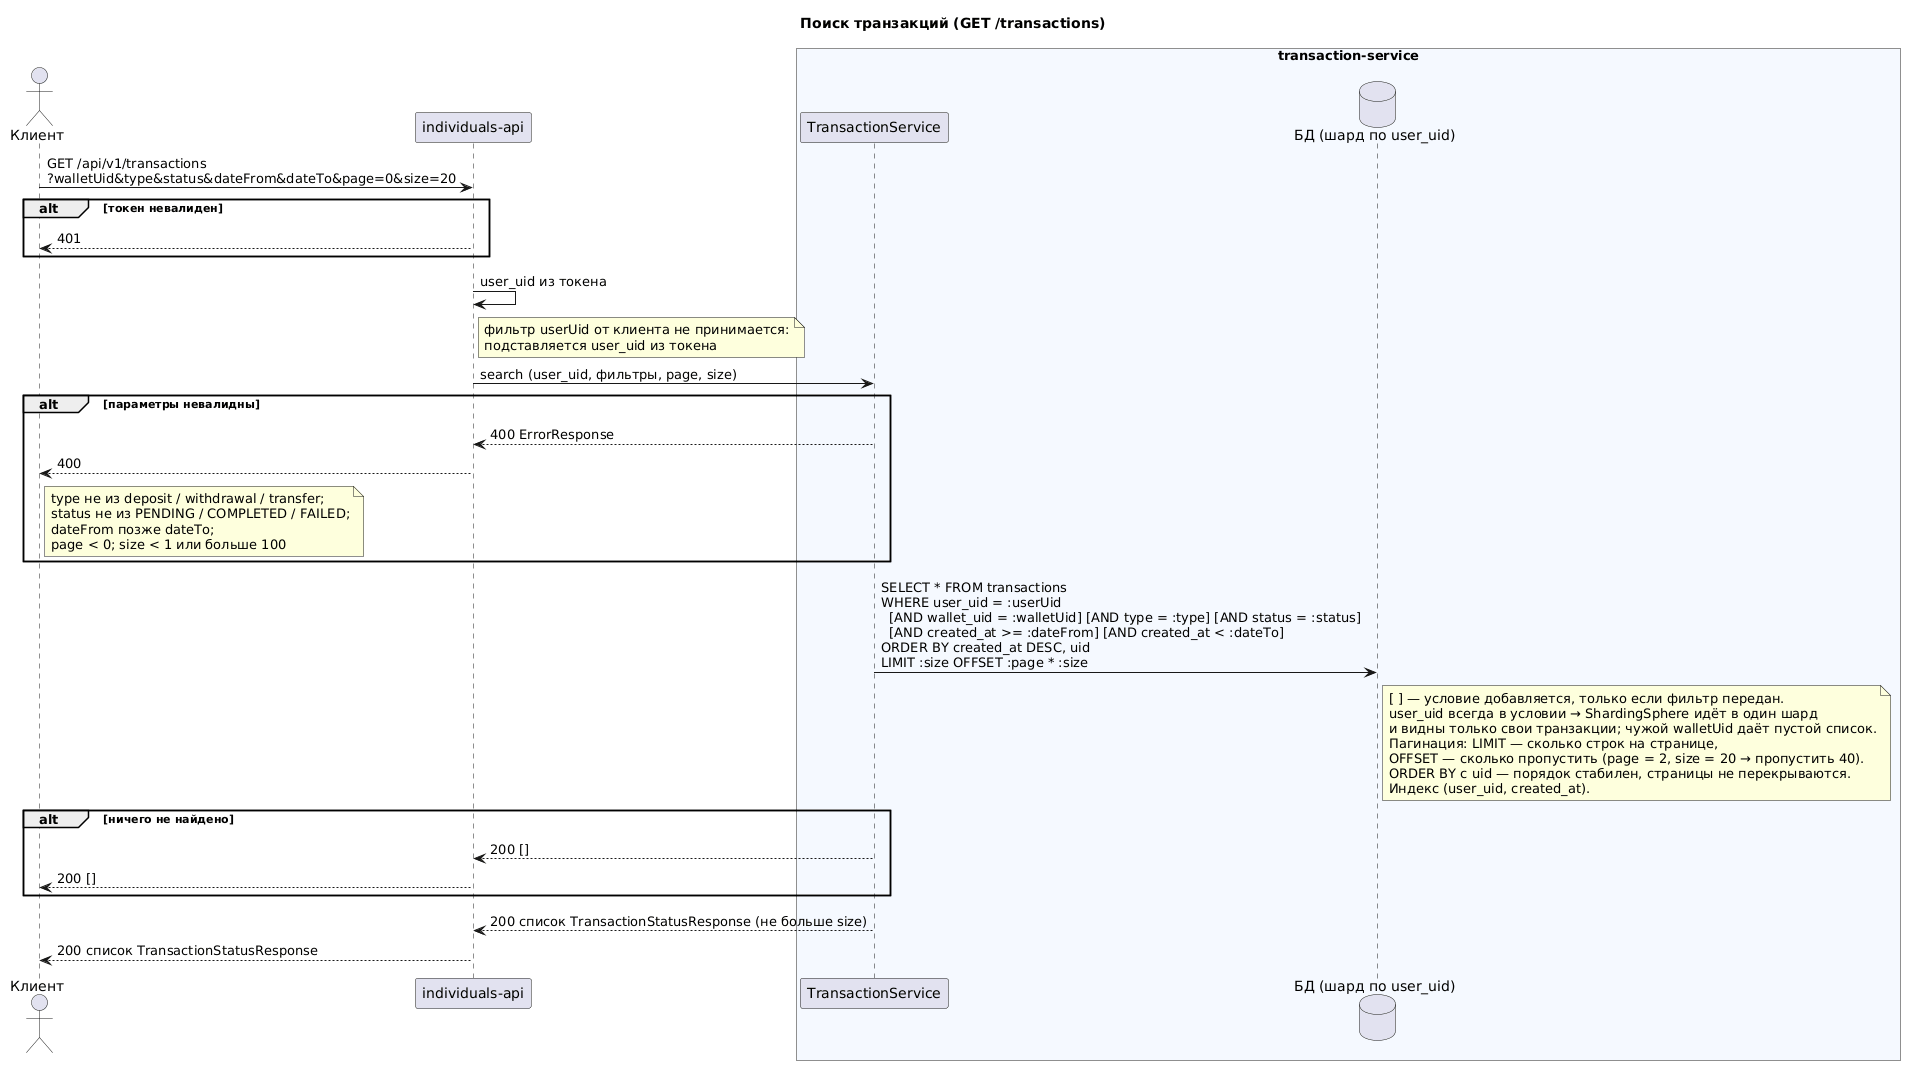

The diagram above was rendered by PlantUML. Its source (embedded in the PNG):
@startuml sequence-transactions-search
title Поиск транзакций (GET /transactions)

actor "Клиент" as Client
participant "individuals-api" as IA
box "transaction-service" #F5F9FF
    participant "TransactionService" as TS
    database "БД (шард по user_uid)" as DB
end box

Client -> IA: GET /api/v1/transactions\n?walletUid&type&status&dateFrom&dateTo&page=0&size=20
alt токен невалиден
    IA --> Client: 401
end
IA -> IA: user_uid из токена
note right of IA
  фильтр userUid от клиента не принимается:
  подставляется user_uid из токена
end note
IA -> TS: search (user_uid, фильтры, page, size)
alt параметры невалидны
    TS --> IA: 400 ErrorResponse
    IA --> Client: 400
    note right of Client
      type не из deposit / withdrawal / transfer;
      status не из PENDING / COMPLETED / FAILED;
      dateFrom позже dateTo;
      page < 0; size < 1 или больше 100
    end note
end
TS -> DB: SELECT * FROM transactions\nWHERE user_uid = :userUid\n  [AND wallet_uid = :walletUid] [AND type = :type] [AND status = :status]\n  [AND created_at >= :dateFrom] [AND created_at < :dateTo]\nORDER BY created_at DESC, uid\nLIMIT :size OFFSET :page * :size
note right of DB
  [ ] — условие добавляется, только если фильтр передан.
  user_uid всегда в условии → ShardingSphere идёт в один шард
  и видны только свои транзакции; чужой walletUid даёт пустой список.
  Пагинация: LIMIT — сколько строк на странице,
  OFFSET — сколько пропустить (page = 2, size = 20 → пропустить 40).
  ORDER BY с uid — порядок стабилен, страницы не перекрываются.
  Индекс (user_uid, created_at).
end note
alt ничего не найдено
    TS --> IA: 200 []
    IA --> Client: 200 []
end
TS --> IA: 200 список TransactionStatusResponse (не больше size)
IA --> Client: 200 список TransactionStatusResponse
@enduml